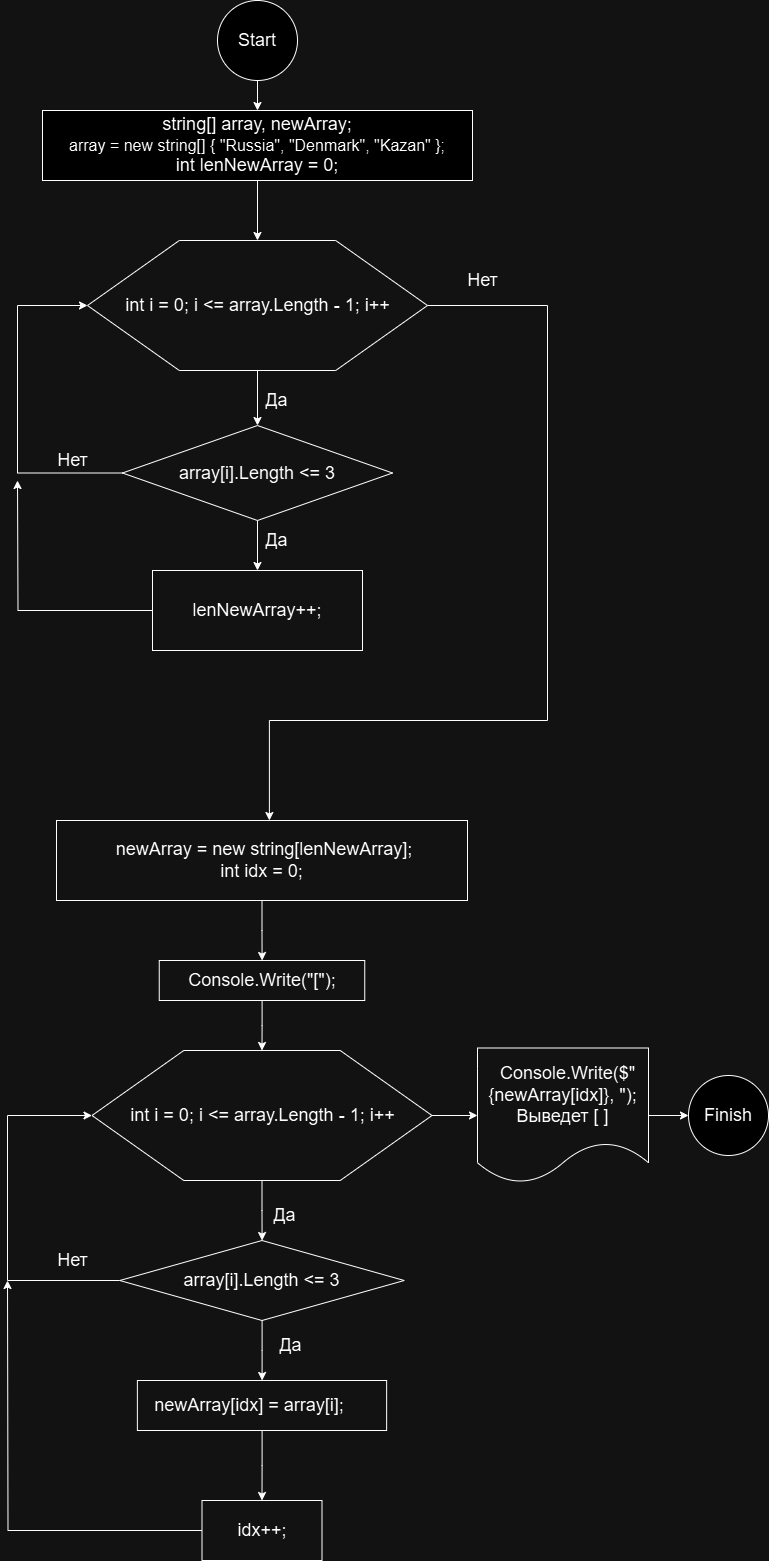

The diagram above was exported from draw.io. Its source (the exported page's mxGraphModel, read from the mxfile embedded in the PNG):
<mxGraphModel dx="1194" dy="716" grid="1" gridSize="10" guides="1" tooltips="1" connect="1" arrows="1" fold="1" page="1" pageScale="1" pageWidth="827" pageHeight="1169" math="0" shadow="0">
  <root>
    <mxCell id="WIyWlLk6GJQsqaUBKTNV-0" />
    <mxCell id="WIyWlLk6GJQsqaUBKTNV-1" parent="WIyWlLk6GJQsqaUBKTNV-0" />
    <mxCell id="3YqaL3FhDLGc0NVvFyrv-4" value="" style="edgeStyle=orthogonalEdgeStyle;rounded=0;orthogonalLoop=1;jettySize=auto;html=1;" parent="WIyWlLk6GJQsqaUBKTNV-1" source="3YqaL3FhDLGc0NVvFyrv-0" target="3YqaL3FhDLGc0NVvFyrv-3" edge="1">
      <mxGeometry relative="1" as="geometry" />
    </mxCell>
    <mxCell id="3YqaL3FhDLGc0NVvFyrv-0" value="&lt;font style=&quot;font-size: 18px;&quot;&gt;Start&lt;/font&gt;" style="ellipse;whiteSpace=wrap;html=1;aspect=fixed;" parent="WIyWlLk6GJQsqaUBKTNV-1" vertex="1">
      <mxGeometry x="269" width="80" height="80" as="geometry" />
    </mxCell>
    <mxCell id="3YqaL3FhDLGc0NVvFyrv-1" value="&lt;font style=&quot;font-size: 18px;&quot;&gt;Finish&lt;/font&gt;" style="ellipse;whiteSpace=wrap;html=1;aspect=fixed;" parent="WIyWlLk6GJQsqaUBKTNV-1" vertex="1">
      <mxGeometry x="740" y="1075" width="80" height="80" as="geometry" />
    </mxCell>
    <mxCell id="3YqaL3FhDLGc0NVvFyrv-33" style="edgeStyle=orthogonalEdgeStyle;rounded=0;orthogonalLoop=1;jettySize=auto;html=1;entryX=0.5;entryY=0;entryDx=0;entryDy=0;fontFamily=Helvetica;fontSize=12;fontColor=default;resizable=1;" parent="WIyWlLk6GJQsqaUBKTNV-1" source="3YqaL3FhDLGc0NVvFyrv-3" target="3YqaL3FhDLGc0NVvFyrv-11" edge="1">
      <mxGeometry relative="1" as="geometry" />
    </mxCell>
    <mxCell id="3YqaL3FhDLGc0NVvFyrv-3" value="&lt;div&gt;&lt;font style=&quot;font-size: 18px;&quot;&gt;string[] array, newArray;&lt;/font&gt;&lt;/div&gt;&lt;div&gt;&lt;font size=&quot;3&quot;&gt;array = new string[] { &quot;Russia&quot;, &quot;Denmark&quot;, &quot;Kazan&quot; };&lt;/font&gt;&lt;/div&gt;&lt;div&gt;&lt;span style=&quot;font-size: 18px;&quot;&gt;int lenNewArray = 0;&lt;/span&gt;&lt;/div&gt;" style="whiteSpace=wrap;html=1;" parent="WIyWlLk6GJQsqaUBKTNV-1" vertex="1">
      <mxGeometry x="94" y="110" width="430" height="70" as="geometry" />
    </mxCell>
    <mxCell id="3YqaL3FhDLGc0NVvFyrv-20" value="" style="edgeStyle=orthogonalEdgeStyle;rounded=0;orthogonalLoop=1;jettySize=auto;html=1;fontFamily=Helvetica;fontSize=12;fontColor=default;resizable=1;" parent="WIyWlLk6GJQsqaUBKTNV-1" source="3YqaL3FhDLGc0NVvFyrv-11" target="3YqaL3FhDLGc0NVvFyrv-19" edge="1">
      <mxGeometry relative="1" as="geometry" />
    </mxCell>
    <object label="&lt;div style=&quot;&quot;&gt;int i = 0; i &amp;lt;= array.Length - 1; i++&lt;/div&gt;" id="3YqaL3FhDLGc0NVvFyrv-11">
      <mxCell style="verticalLabelPosition=middle;verticalAlign=middle;html=1;shape=hexagon;perimeter=hexagonPerimeter2;arcSize=6;size=0.27;movable=1;resizable=1;rotatable=1;deletable=1;editable=1;locked=0;connectable=1;fillColor=none;fontSize=18;labelPosition=center;align=center;" parent="WIyWlLk6GJQsqaUBKTNV-1" vertex="1">
        <mxGeometry x="139" y="240" width="340" height="130" as="geometry" />
      </mxCell>
    </object>
    <mxCell id="3YqaL3FhDLGc0NVvFyrv-15" value="&lt;font style=&quot;font-size: 18px;&quot;&gt;Да&lt;/font&gt;" style="text;html=1;align=center;verticalAlign=middle;resizable=1;points=[];autosize=1;strokeColor=none;fillColor=none;fontFamily=Helvetica;fontSize=12;fontColor=default;" parent="WIyWlLk6GJQsqaUBKTNV-1" vertex="1">
      <mxGeometry x="303" y="380" width="50" height="40" as="geometry" />
    </mxCell>
    <mxCell id="3YqaL3FhDLGc0NVvFyrv-36" style="edgeStyle=orthogonalEdgeStyle;rounded=0;orthogonalLoop=1;jettySize=auto;html=1;fontFamily=Helvetica;fontSize=12;fontColor=default;resizable=1;" parent="WIyWlLk6GJQsqaUBKTNV-1" source="3YqaL3FhDLGc0NVvFyrv-16" edge="1">
      <mxGeometry relative="1" as="geometry">
        <mxPoint x="69" y="480" as="targetPoint" />
      </mxGeometry>
    </mxCell>
    <mxCell id="3YqaL3FhDLGc0NVvFyrv-16" value="lenNewArray++;" style="whiteSpace=wrap;html=1;fontSize=18;fillColor=none;arcSize=6;resizable=1;" parent="WIyWlLk6GJQsqaUBKTNV-1" vertex="1">
      <mxGeometry x="204" y="570" width="210" height="80" as="geometry" />
    </mxCell>
    <mxCell id="3YqaL3FhDLGc0NVvFyrv-18" value="&lt;font style=&quot;font-size: 18px;&quot;&gt;Да&lt;/font&gt;" style="text;html=1;align=center;verticalAlign=middle;resizable=1;points=[];autosize=1;strokeColor=none;fillColor=none;fontFamily=Helvetica;fontSize=12;fontColor=default;" parent="WIyWlLk6GJQsqaUBKTNV-1" vertex="1">
      <mxGeometry x="303" y="520" width="50" height="40" as="geometry" />
    </mxCell>
    <mxCell id="3YqaL3FhDLGc0NVvFyrv-21" value="" style="edgeStyle=orthogonalEdgeStyle;rounded=0;orthogonalLoop=1;jettySize=auto;html=1;fontFamily=Helvetica;fontSize=12;fontColor=default;resizable=1;" parent="WIyWlLk6GJQsqaUBKTNV-1" source="3YqaL3FhDLGc0NVvFyrv-19" target="3YqaL3FhDLGc0NVvFyrv-16" edge="1">
      <mxGeometry relative="1" as="geometry" />
    </mxCell>
    <mxCell id="3YqaL3FhDLGc0NVvFyrv-34" style="edgeStyle=orthogonalEdgeStyle;rounded=0;orthogonalLoop=1;jettySize=auto;html=1;entryX=0;entryY=0.5;entryDx=0;entryDy=0;fontFamily=Helvetica;fontSize=12;fontColor=default;resizable=1;" parent="WIyWlLk6GJQsqaUBKTNV-1" source="3YqaL3FhDLGc0NVvFyrv-19" target="3YqaL3FhDLGc0NVvFyrv-11" edge="1">
      <mxGeometry relative="1" as="geometry">
        <Array as="points">
          <mxPoint x="69" y="473" />
          <mxPoint x="69" y="305" />
        </Array>
      </mxGeometry>
    </mxCell>
    <mxCell id="3YqaL3FhDLGc0NVvFyrv-19" value="&lt;span style=&quot;font-size: 18px; text-wrap-mode: nowrap;&quot;&gt;array[i].Length &amp;lt;= 3&lt;/span&gt;" style="rhombus;whiteSpace=wrap;html=1;strokeColor=default;align=center;verticalAlign=middle;arcSize=6;fontFamily=Helvetica;fontSize=12;fontColor=default;resizable=1;fillColor=none;" parent="WIyWlLk6GJQsqaUBKTNV-1" vertex="1">
      <mxGeometry x="174" y="425" width="270" height="95" as="geometry" />
    </mxCell>
    <mxCell id="3YqaL3FhDLGc0NVvFyrv-24" value="" style="edgeStyle=orthogonalEdgeStyle;rounded=0;orthogonalLoop=1;jettySize=auto;html=1;fontFamily=Helvetica;fontSize=12;fontColor=default;resizable=1;" parent="WIyWlLk6GJQsqaUBKTNV-1" source="3YqaL3FhDLGc0NVvFyrv-22" target="3YqaL3FhDLGc0NVvFyrv-23" edge="1">
      <mxGeometry relative="1" as="geometry" />
    </mxCell>
    <mxCell id="3YqaL3FhDLGc0NVvFyrv-22" value="&lt;font style=&quot;font-size: 18px;&quot;&gt;&amp;nbsp;newArray = new string[lenNewArray];&lt;/font&gt;&lt;div&gt;&lt;font style=&quot;&quot;&gt;&lt;span style=&quot;font-size: 18px;&quot;&gt;int idx = 0;&lt;/span&gt;&lt;/font&gt;&lt;/div&gt;" style="whiteSpace=wrap;html=1;strokeColor=default;align=center;verticalAlign=middle;arcSize=6;fontFamily=Helvetica;fontSize=12;fontColor=default;resizable=1;fillColor=none;" parent="WIyWlLk6GJQsqaUBKTNV-1" vertex="1">
      <mxGeometry x="108" y="820" width="411" height="80" as="geometry" />
    </mxCell>
    <mxCell id="3YqaL3FhDLGc0NVvFyrv-26" value="" style="edgeStyle=orthogonalEdgeStyle;rounded=0;orthogonalLoop=1;jettySize=auto;html=1;fontFamily=Helvetica;fontSize=12;fontColor=default;resizable=1;" parent="WIyWlLk6GJQsqaUBKTNV-1" source="3YqaL3FhDLGc0NVvFyrv-23" target="3YqaL3FhDLGc0NVvFyrv-25" edge="1">
      <mxGeometry relative="1" as="geometry" />
    </mxCell>
    <mxCell id="3YqaL3FhDLGc0NVvFyrv-23" value="&lt;font style=&quot;font-size: 18px;&quot;&gt;Console.Write(&quot;[&quot;);&lt;/font&gt;" style="whiteSpace=wrap;html=1;fillColor=none;arcSize=6;resizable=1;" parent="WIyWlLk6GJQsqaUBKTNV-1" vertex="1">
      <mxGeometry x="210.75" y="960" width="205.5" height="40" as="geometry" />
    </mxCell>
    <mxCell id="3YqaL3FhDLGc0NVvFyrv-28" value="" style="edgeStyle=orthogonalEdgeStyle;rounded=0;orthogonalLoop=1;jettySize=auto;html=1;fontFamily=Helvetica;fontSize=12;fontColor=default;resizable=1;" parent="WIyWlLk6GJQsqaUBKTNV-1" source="3YqaL3FhDLGc0NVvFyrv-25" target="3YqaL3FhDLGc0NVvFyrv-27" edge="1">
      <mxGeometry relative="1" as="geometry" />
    </mxCell>
    <mxCell id="3YqaL3FhDLGc0NVvFyrv-51" value="" style="edgeStyle=orthogonalEdgeStyle;rounded=0;orthogonalLoop=1;jettySize=auto;html=1;fontFamily=Helvetica;fontSize=12;fontColor=default;resizable=1;" parent="WIyWlLk6GJQsqaUBKTNV-1" source="3YqaL3FhDLGc0NVvFyrv-25" target="3YqaL3FhDLGc0NVvFyrv-50" edge="1">
      <mxGeometry relative="1" as="geometry" />
    </mxCell>
    <object label="&lt;div style=&quot;&quot;&gt;int i = 0; i &amp;lt;= array.Length - 1; i++&lt;/div&gt;" id="3YqaL3FhDLGc0NVvFyrv-25">
      <mxCell style="verticalLabelPosition=middle;verticalAlign=middle;html=1;shape=hexagon;perimeter=hexagonPerimeter2;arcSize=6;size=0.27;movable=1;resizable=1;rotatable=1;deletable=1;editable=1;locked=0;connectable=1;fillColor=none;fontSize=18;labelPosition=center;align=center;" parent="WIyWlLk6GJQsqaUBKTNV-1" vertex="1">
        <mxGeometry x="143.5" y="1050" width="340" height="130" as="geometry" />
      </mxCell>
    </object>
    <mxCell id="3YqaL3FhDLGc0NVvFyrv-31" value="" style="edgeStyle=orthogonalEdgeStyle;rounded=0;orthogonalLoop=1;jettySize=auto;html=1;fontFamily=Helvetica;fontSize=12;fontColor=default;resizable=1;" parent="WIyWlLk6GJQsqaUBKTNV-1" source="3YqaL3FhDLGc0NVvFyrv-27" target="3YqaL3FhDLGc0NVvFyrv-30" edge="1">
      <mxGeometry relative="1" as="geometry" />
    </mxCell>
    <mxCell id="3YqaL3FhDLGc0NVvFyrv-45" style="edgeStyle=orthogonalEdgeStyle;rounded=0;orthogonalLoop=1;jettySize=auto;html=1;entryX=0;entryY=0.5;entryDx=0;entryDy=0;fontFamily=Helvetica;fontSize=12;fontColor=default;resizable=1;" parent="WIyWlLk6GJQsqaUBKTNV-1" source="3YqaL3FhDLGc0NVvFyrv-27" target="3YqaL3FhDLGc0NVvFyrv-25" edge="1">
      <mxGeometry relative="1" as="geometry">
        <Array as="points">
          <mxPoint x="59" y="1280" />
          <mxPoint x="59" y="1115" />
        </Array>
      </mxGeometry>
    </mxCell>
    <mxCell id="3YqaL3FhDLGc0NVvFyrv-27" value="array[i].Length &amp;lt;= 3" style="rhombus;whiteSpace=wrap;html=1;fontSize=18;fillColor=none;arcSize=6;resizable=1;" parent="WIyWlLk6GJQsqaUBKTNV-1" vertex="1">
      <mxGeometry x="171.25" y="1240" width="284.5" height="80" as="geometry" />
    </mxCell>
    <mxCell id="3YqaL3FhDLGc0NVvFyrv-29" value="&lt;font style=&quot;font-size: 18px;&quot;&gt;Да&lt;/font&gt;" style="text;html=1;align=center;verticalAlign=middle;resizable=1;points=[];autosize=1;strokeColor=none;fillColor=none;fontFamily=Helvetica;fontSize=12;fontColor=default;" parent="WIyWlLk6GJQsqaUBKTNV-1" vertex="1">
      <mxGeometry x="313" y="1190" width="46" height="50" as="geometry" />
    </mxCell>
    <mxCell id="3YqaL3FhDLGc0NVvFyrv-48" value="" style="edgeStyle=orthogonalEdgeStyle;rounded=0;orthogonalLoop=1;jettySize=auto;html=1;fontFamily=Helvetica;fontSize=12;fontColor=default;resizable=1;" parent="WIyWlLk6GJQsqaUBKTNV-1" source="3YqaL3FhDLGc0NVvFyrv-30" target="3YqaL3FhDLGc0NVvFyrv-47" edge="1">
      <mxGeometry relative="1" as="geometry" />
    </mxCell>
    <mxCell id="3YqaL3FhDLGc0NVvFyrv-30" value="&lt;div&gt;&amp;nbsp;newArray[idx] = array[i];&lt;span style=&quot;background-color: initial;&quot;&gt;&amp;nbsp; &amp;nbsp; &amp;nbsp;&amp;nbsp;&lt;/span&gt;&lt;/div&gt;" style="whiteSpace=wrap;html=1;fontSize=18;fillColor=none;arcSize=6;resizable=1;" parent="WIyWlLk6GJQsqaUBKTNV-1" vertex="1">
      <mxGeometry x="188.88" y="1380" width="249.25" height="50" as="geometry" />
    </mxCell>
    <mxCell id="3YqaL3FhDLGc0NVvFyrv-32" value="&lt;font style=&quot;font-size: 18px;&quot;&gt;Да&lt;/font&gt;" style="text;html=1;align=center;verticalAlign=middle;resizable=1;points=[];autosize=1;strokeColor=none;fillColor=none;fontFamily=Helvetica;fontSize=12;fontColor=default;" parent="WIyWlLk6GJQsqaUBKTNV-1" vertex="1">
      <mxGeometry x="319" y="1320" width="46" height="50" as="geometry" />
    </mxCell>
    <mxCell id="3YqaL3FhDLGc0NVvFyrv-35" value="&lt;font style=&quot;font-size: 18px;&quot;&gt;Нет&lt;/font&gt;" style="text;html=1;align=center;verticalAlign=middle;resizable=1;points=[];autosize=1;strokeColor=none;fillColor=none;fontFamily=Helvetica;fontSize=12;fontColor=default;" parent="WIyWlLk6GJQsqaUBKTNV-1" vertex="1">
      <mxGeometry x="99" y="440" width="50" height="40" as="geometry" />
    </mxCell>
    <mxCell id="3YqaL3FhDLGc0NVvFyrv-40" style="edgeStyle=orthogonalEdgeStyle;rounded=0;orthogonalLoop=1;jettySize=auto;html=1;entryX=0.518;entryY=0;entryDx=0;entryDy=0;entryPerimeter=0;fontFamily=Helvetica;fontSize=12;fontColor=default;resizable=1;exitX=1;exitY=0.5;exitDx=0;exitDy=0;" parent="WIyWlLk6GJQsqaUBKTNV-1" source="3YqaL3FhDLGc0NVvFyrv-11" target="3YqaL3FhDLGc0NVvFyrv-22" edge="1">
      <mxGeometry relative="1" as="geometry">
        <Array as="points">
          <mxPoint x="599" y="305" />
          <mxPoint x="599" y="720" />
          <mxPoint x="321" y="720" />
        </Array>
      </mxGeometry>
    </mxCell>
    <mxCell id="3YqaL3FhDLGc0NVvFyrv-42" value="" style="edgeLabel;html=1;align=center;verticalAlign=middle;resizable=0;points=[];strokeColor=default;arcSize=6;fontFamily=Helvetica;fontSize=12;fontColor=default;fillColor=none;" parent="3YqaL3FhDLGc0NVvFyrv-40" vertex="1" connectable="0">
      <mxGeometry x="0.5345" relative="1" as="geometry">
        <mxPoint as="offset" />
      </mxGeometry>
    </mxCell>
    <mxCell id="3YqaL3FhDLGc0NVvFyrv-43" value="&lt;font style=&quot;font-size: 18px;&quot;&gt;Нет&lt;/font&gt;" style="text;html=1;align=center;verticalAlign=middle;resizable=1;points=[];autosize=1;strokeColor=none;fillColor=none;fontFamily=Helvetica;fontSize=12;fontColor=default;" parent="WIyWlLk6GJQsqaUBKTNV-1" vertex="1">
      <mxGeometry x="509" y="260" width="50" height="40" as="geometry" />
    </mxCell>
    <mxCell id="3YqaL3FhDLGc0NVvFyrv-46" value="&lt;font style=&quot;font-size: 18px;&quot;&gt;Нет&lt;/font&gt;" style="text;html=1;align=center;verticalAlign=middle;resizable=1;points=[];autosize=1;strokeColor=none;fillColor=none;fontFamily=Helvetica;fontSize=12;fontColor=default;" parent="WIyWlLk6GJQsqaUBKTNV-1" vertex="1">
      <mxGeometry x="99" y="1240" width="50" height="40" as="geometry" />
    </mxCell>
    <mxCell id="3YqaL3FhDLGc0NVvFyrv-49" style="edgeStyle=orthogonalEdgeStyle;rounded=0;orthogonalLoop=1;jettySize=auto;html=1;fontFamily=Helvetica;fontSize=12;fontColor=default;resizable=1;" parent="WIyWlLk6GJQsqaUBKTNV-1" source="3YqaL3FhDLGc0NVvFyrv-47" edge="1">
      <mxGeometry relative="1" as="geometry">
        <mxPoint x="59" y="1280" as="targetPoint" />
      </mxGeometry>
    </mxCell>
    <mxCell id="3YqaL3FhDLGc0NVvFyrv-47" value="idx++;" style="whiteSpace=wrap;html=1;fontSize=18;fillColor=none;arcSize=6;resizable=1;" parent="WIyWlLk6GJQsqaUBKTNV-1" vertex="1">
      <mxGeometry x="253.5" y="1500" width="120" height="60" as="geometry" />
    </mxCell>
    <mxCell id="3YqaL3FhDLGc0NVvFyrv-52" value="" style="edgeStyle=orthogonalEdgeStyle;rounded=0;orthogonalLoop=1;jettySize=auto;html=1;fontFamily=Helvetica;fontSize=12;fontColor=default;resizable=1;" parent="WIyWlLk6GJQsqaUBKTNV-1" source="3YqaL3FhDLGc0NVvFyrv-50" target="3YqaL3FhDLGc0NVvFyrv-1" edge="1">
      <mxGeometry relative="1" as="geometry" />
    </mxCell>
    <mxCell id="3YqaL3FhDLGc0NVvFyrv-50" value="&lt;div&gt;&amp;nbsp; Console.Write($&quot;{newArray[idx]}, &quot;);&lt;/div&gt;Выведет [ ]" style="shape=document;whiteSpace=wrap;html=1;boundedLbl=1;fontSize=18;fillColor=none;arcSize=6;resizable=1;" parent="WIyWlLk6GJQsqaUBKTNV-1" vertex="1">
      <mxGeometry x="529" y="1047.5" width="171" height="135" as="geometry" />
    </mxCell>
  </root>
</mxGraphModel>